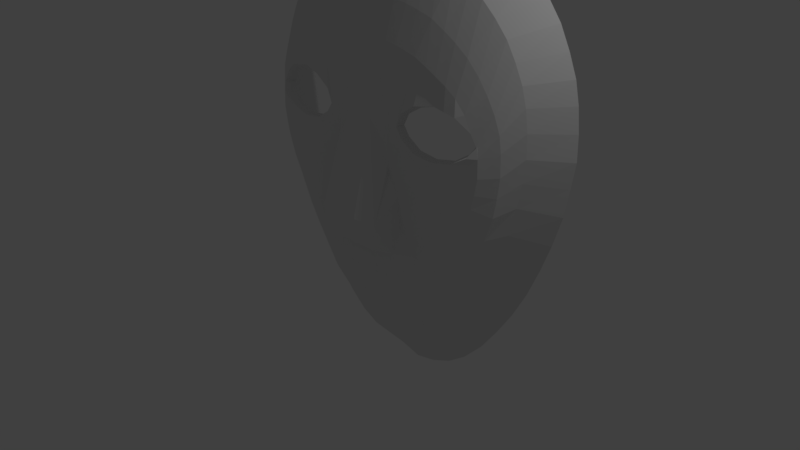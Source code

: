 # Source: NormalMaskTemplatePrototype.blend  (saved by Blender 2.79.0; exported with 4.5.12 LTS)
import bpy
from mathutils import Matrix  # noqa: F401  (used for matrix-valued properties, if any)

bpy.ops.wm.read_factory_settings(use_empty=True)
scene = bpy.context.scene
scene.name = 'Scene'

# ---- collections
col_collection_1 = bpy.data.collections.new('Collection 1'); scene.collection.children.link(col_collection_1)

# ---- materials (node trees are filled in below, after node groups)
mat_material = bpy.data.materials.new('Material')
mat_material.alpha_threshold = 0.0
mat_material.use_transparent_shadow = False
mat_material.roughness = 0.5
mat_material.line_color = (0.0, 0.0, 0.0, 1.0)

# ---- material node trees

# ---- world
world_world = bpy.data.worlds.new('World'); scene.world = world_world
world_world.color = (0.05088, 0.05088, 0.05088)
world_world.use_sun_shadow = False
world_world.sun_shadow_jitter_overblur = 0.0
world_world.cycles.sampling_method = 'MANUAL'

# ---- cameras
cam_camera = bpy.data.cameras.new('Camera')
cam_camera.clip_end = 100.0
cam_camera.lens = 35.0
cam_camera.sensor_width = 32.0
cam_camera.sensor_height = 18.0
cam_camera.ortho_scale = 7.314
cam_camera.dof.focus_distance = 0.0
cam_camera.dof.aperture_fstop = 128.0

# ---- lights
light_lamp = bpy.data.lights.new('Lamp', 'POINT')
light_lamp.transmission_factor = 0.0
light_lamp.cutoff_distance = 30.0
light_lamp.energy = 100.0
light_lamp.shadow_buffer_clip_start = 1.001
light_lamp.shadow_soft_size = 0.1
light_lamp.shadow_maximum_resolution = 0.006
light_lamp.use_absolute_resolution = True

# ---- meshes
me_cube = bpy.data.meshes.new('Cube')
me_cube.from_pydata([(0.2813, 1.005, 4.178), (0.5566, 1.005, 4.118), (0.832, 1.005, 4.022), (1.095, 1.005, 3.914), (1.347, 1.005, 3.735), (1.55, 1.005, 3.567), (1.754, 1.005, 3.352), (1.933, 1.005, 3.112), (2.065, 1.005, 2.849), (2.173, 1.005, 2.586), (2.233, 1.005, 2.322), (2.268, 1.005, 2.023), (2.28, 1.005, 1.712), (2.233, 1.005, 1.389), (2.173, 1.005, 1.029), (2.053, 1.005, 0.6225), (1.921, 1.005, 0.2514), (1.754, 1.005, -0.1556), (1.562, 1.005, -0.5267), (1.335, 1.005, -0.8858), (1.095, 1.005, -1.221), (0.82, 1.005, -1.52), (0.5566, 1.005, -1.724), (0.2813, 1.005, -1.855), (0.5806, 0.06262, 1.891), (1.622, 0.1803, 1.903), (1.107, 0.1181, 2.227), (1.107, 0.07649, 1.616), (1.562, 0.107, 1.796), (1.359, 0.107, 1.664), (0.8559, 0.06262, 1.652), (0.6644, 0.06262, 1.772), (0.6644, 0.06262, 2.047), (0.8559, 0.06262, 2.167), (1.383, 0.1181, 2.167), (1.55, 0.1735, 2.035), (0.1787, -0.2906, 0.4545), (0.5528, -0.03444, 0.3159), (0.3949, -0.2286, 0.399), (0.2614, -0.03444, 0.2839), (0.2786, 0.5151, 3.778), (0.511, 0.5151, 3.737), (0.7403, 0.5151, 3.669), (0.9561, 0.5151, 3.592), (1.158, 0.5151, 3.456), (1.327, 0.5151, 3.329), (1.502, 0.5151, 3.165), (1.661, 0.5151, 2.979), (1.782, 0.5151, 2.768), (1.879, 0.5151, 2.554), (1.933, 0.5151, 2.334), (1.966, 0.5151, 2.074), (1.972, 0.5151, 1.793), (1.939, 0.5151, 1.514), (1.883, 0.5151, 1.202), (1.784, 0.5151, 0.8373), (1.656, 0.5151, 0.5156), (1.52, 0.5151, 0.1875), (1.332, 0.5151, -0.138), (1.141, 0.5151, -0.4375), (0.9493, 0.5151, -0.7277), (0.7281, 0.4752, -0.9896), (0.5104, 0.4752, -1.166), (0.2793, 0.4752, -1.276), (0.2805, 0.3067, 3.225), (0.4687, 0.3067, 3.201), (0.6639, 0.3067, 3.156), (0.8544, 0.3067, 3.101), (1.04, 0.3067, 3.0), (1.197, 0.3067, 2.903), (1.372, 0.3067, 2.773), (1.526, 0.3067, 2.605), (1.645, 0.3067, 2.43), (1.741, 0.3067, 2.249), (1.804, 0.3067, 2.056), (1.821, 0.3067, 1.862), (1.82, 0.3067, 1.593), (1.787, 0.3067, 1.345), (1.745, 0.3067, 1.099), (1.64, 0.3067, 0.7835), (1.518, 0.3067, 0.5101), (1.375, 0.3067, 0.2239), (1.213, 0.3067, -0.03821), (1.029, 0.3067, -0.3033), (0.8498, 0.3067, -0.557), (0.6532, 0.3466, -0.7828), (0.4696, 0.3466, -0.932), (0.2828, 0.3466, -1.023), (0.1746, -0.2906, 0.6922), (0.394, -0.2286, 0.6484), (0.5536, 0.07649, 0.5686), (0.1746, 0.002599, 1.885), (0.3898, 0.06262, 1.768), (1.622, 0.1735, 1.903), (0.285, 0.1735, -0.553), (0.4271, 0.1735, -0.492), (0.5775, 0.1735, -0.3864), (0.7513, 0.1735, -0.2192), (0.9197, 0.1735, -0.01759), (1.089, 0.1735, 0.2129), (1.24, 0.1735, 0.4482), (1.378, 0.1735, 0.7002), (1.5, 0.1735, 0.929), (1.594, 0.1735, 1.19), (1.635, 0.1735, 1.367), (1.668, 0.1735, 1.57), (1.653, 0.1735, 1.788), (1.467, 0.1735, 2.211), (1.346, 0.1735, 2.358), (1.206, 0.1735, 2.461), (1.056, 0.1735, 2.543), (0.9126, 0.1735, 2.617), (0.7482, 0.1735, 2.694), (0.5868, 0.1735, 2.736), (0.4282, 0.1735, 2.77), (0.2829, 0.1735, 2.788), (0.2793, 0.107, -0.1373), (0.4185, 0.107, -0.08604), (0.5594, 0.107, -0.001936), (0.713, 0.107, 0.1331), (0.853, 0.107, 0.2896), (0.9807, 0.107, 0.4618), (1.083, 0.107, 0.6381), (1.171, 0.107, 0.8372), (1.255, 0.107, 1.034), (1.319, 0.107, 1.277), (1.347, 0.107, 1.446), (1.245, 0.1181, 2.197), (0.4071, -0.03444, 0.2999), (0.9803, 0.1181, 2.287), (0.855, 0.1181, 2.333), (0.7136, 0.1181, 2.366), (0.5644, 0.1181, 2.396), (0.4176, 0.1181, 2.431), (0.2795, 0.1181, 2.451), (0.5432, 0.06262, 1.003), (0.3948, 0.06262, 1.237), (0.6793, 0.07649, 0.7022), (0.7749, 0.07649, 0.8402), (0.861, 0.07649, 1.007), (0.9371, 0.07649, 1.188), (0.9825, 0.07649, 1.349), (0.9957, 0.07649, 1.48), (0.3923, 0.06262, 1.502), (0.3911, 0.06262, 1.635), (0.3936, 0.06262, 1.37), (-0.2813, 1.005, 4.178), (-0.5566, 1.005, 4.118), (-0.832, 1.005, 4.022), (-1.095, 1.005, 3.914), (-1.347, 1.005, 3.735), (-1.55, 1.005, 3.567), (-1.754, 1.005, 3.352), (-1.933, 1.005, 3.112), (-2.065, 1.005, 2.849), (-2.173, 1.005, 2.586), (-2.233, 1.005, 2.322), (-2.268, 1.005, 2.023), (-2.28, 1.005, 1.712), (-2.233, 1.005, 1.389), (-2.173, 1.005, 1.029), (-2.053, 1.005, 0.6225), (-1.921, 1.005, 0.2514), (-1.754, 1.005, -0.1556), (-1.562, 1.005, -0.5267), (-1.335, 1.005, -0.8858), (-1.095, 1.005, -1.221), (-0.82, 1.005, -1.52), (-0.5566, 1.005, -1.724), (-0.2813, 1.005, -1.855), (-0.5806, 0.06262, 1.891), (-1.622, 0.1803, 1.903), (-1.107, 0.1181, 2.227), (-1.107, 0.07649, 1.616), (-1.562, 0.107, 1.796), (-1.359, 0.107, 1.664), (-0.8559, 0.06262, 1.652), (-0.6644, 0.06262, 1.772), (-0.6644, 0.06262, 2.047), (-0.8559, 0.06262, 2.167), (-1.383, 0.1181, 2.167), (-1.55, 0.1735, 2.035), (-0.1787, -0.2906, 0.4545), (-0.5528, -0.03444, 0.3159), (-0.3949, -0.2286, 0.399), (-0.2614, -0.03444, 0.2839), (-0.2786, 0.5151, 3.778), (-0.511, 0.5151, 3.737), (-0.7403, 0.5151, 3.669), (-0.9561, 0.5151, 3.592), (-1.158, 0.5151, 3.456), (-1.327, 0.5151, 3.329), (-1.502, 0.5151, 3.165), (-1.661, 0.5151, 2.979), (-1.782, 0.5151, 2.768), (-1.879, 0.5151, 2.554), (-1.933, 0.5151, 2.334), (-1.966, 0.5151, 2.074), (-1.972, 0.5151, 1.793), (-1.939, 0.5151, 1.514), (-1.883, 0.5151, 1.202), (-1.784, 0.5151, 0.8373), (-1.656, 0.5151, 0.5156), (-1.52, 0.5151, 0.1875), (-1.332, 0.5151, -0.138), (-1.141, 0.5151, -0.4375), (-0.9493, 0.5151, -0.7277), (-0.7281, 0.4752, -0.9896), (-0.5104, 0.4752, -1.166), (-0.2793, 0.4752, -1.276), (-0.2805, 0.3067, 3.225), (-0.4687, 0.3067, 3.201), (-0.6639, 0.3067, 3.156), (-0.8544, 0.3067, 3.101), (-1.04, 0.3067, 3.0), (-1.197, 0.3067, 2.903), (-1.372, 0.3067, 2.773), (-1.526, 0.3067, 2.605), (-1.645, 0.3067, 2.43), (-1.741, 0.3067, 2.249), (-1.804, 0.3067, 2.056), (-1.821, 0.3067, 1.862), (-1.82, 0.3067, 1.593), (-1.787, 0.3067, 1.345), (-1.745, 0.3067, 1.099), (-1.64, 0.3067, 0.7835), (-1.518, 0.3067, 0.5101), (-1.375, 0.3067, 0.2239), (-1.213, 0.3067, -0.03821), (-1.029, 0.3067, -0.3033), (-0.8498, 0.3067, -0.557), (-0.6532, 0.3466, -0.7828), (-0.4696, 0.3466, -0.932), (-0.2828, 0.3466, -1.023), (-0.1746, -0.2906, 0.6922), (-0.394, -0.2286, 0.6484), (-0.5536, 0.07649, 0.5686), (-0.1746, 0.002599, 1.885), (-0.3898, 0.06262, 1.768), (-1.622, 0.1735, 1.903), (-0.285, 0.1735, -0.553), (-0.4271, 0.1735, -0.492), (-0.5775, 0.1735, -0.3864), (-0.7513, 0.1735, -0.2192), (-0.9197, 0.1735, -0.01759), (-1.089, 0.1735, 0.2129), (-1.24, 0.1735, 0.4482), (-1.378, 0.1735, 0.7002), (-1.5, 0.1735, 0.929), (-1.594, 0.1735, 1.19), (-1.635, 0.1735, 1.367), (-1.668, 0.1735, 1.57), (-1.653, 0.1735, 1.788), (-1.467, 0.1735, 2.211), (-1.346, 0.1735, 2.358), (-1.206, 0.1735, 2.461), (-1.056, 0.1735, 2.543), (-0.9126, 0.1735, 2.617), (-0.7482, 0.1735, 2.694), (-0.5868, 0.1735, 2.736), (-0.4282, 0.1735, 2.77), (-0.2829, 0.1735, 2.788), (-0.2793, 0.107, -0.1373), (-0.4185, 0.107, -0.08604), (-0.5594, 0.107, -0.001936), (-0.713, 0.107, 0.1331), (-0.853, 0.107, 0.2896), (-0.9807, 0.107, 0.4618), (-1.083, 0.107, 0.6381), (-1.171, 0.107, 0.8372), (-1.255, 0.107, 1.034), (-1.319, 0.107, 1.277), (-1.347, 0.107, 1.446), (-1.245, 0.1181, 2.197), (-0.4071, -0.03444, 0.2999), (-0.9803, 0.1181, 2.287), (-0.855, 0.1181, 2.333), (-0.7136, 0.1181, 2.366), (-0.5644, 0.1181, 2.396), (-0.4176, 0.1181, 2.431), (-0.2795, 0.1181, 2.451), (-0.5432, 0.06262, 1.003), (-0.3948, 0.06262, 1.237), (-0.6793, 0.07649, 0.7022), (-0.7749, 0.07649, 0.8402), (-0.861, 0.07649, 1.007), (-0.9371, 0.07649, 1.188), (-0.9825, 0.07649, 1.349), (-0.9957, 0.07649, 1.48), (-0.3923, 0.06262, 1.502), (-0.3911, 0.06262, 1.635), (-0.3936, 0.06262, 1.37), (-0.002771, 1.005, 4.193), (-0.002771, 1.005, -1.926), (-0.002771, -0.03444, 0.2522), (0.0, 0.1735, 2.788), (0.0, 0.1735, -0.553), (-3.998e-26, -0.2906, 0.4545), (0.0, 0.1181, 2.451), (0.0, 0.3466, -1.023), (0.0, 0.5151, 3.778), (0.0, 0.002599, 1.885), (0.0, 0.4752, -1.276), (0.0, 0.3067, 3.225), (0.0, 0.107, -0.1373), (-3.998e-26, -0.2906, 0.6922), (-1.622, 0.1803, 1.903), (1.622, 0.1803, 1.903)], [], [(13, 14, 54, 53), (6, 7, 47, 46), (21, 22, 62, 61), (14, 15, 55, 54), (7, 8, 48, 47), (22, 23, 63, 62), (0, 1, 41, 40), (15, 16, 56, 55), (8, 9, 49, 48), (1, 2, 42, 41), (16, 17, 57, 56), (9, 10, 50, 49), (2, 3, 43, 42), (17, 18, 58, 57), (10, 11, 51, 50), (3, 4, 44, 43), (18, 19, 59, 58), (11, 12, 52, 51), (4, 5, 45, 44), (19, 20, 60, 59), (12, 13, 53, 52), (5, 6, 46, 45), (20, 21, 61, 60), (52, 53, 77, 76), (45, 46, 70, 69), (60, 61, 85, 84), (53, 54, 78, 77), (46, 47, 71, 70), (61, 62, 86, 85), (54, 55, 79, 78), (47, 48, 72, 71), (62, 63, 87, 86), (40, 41, 65, 64), (55, 56, 80, 79), (48, 49, 73, 72), (41, 42, 66, 65), (56, 57, 81, 80), (49, 50, 74, 73), (42, 43, 67, 66), (57, 58, 82, 81), (50, 51, 75, 74), (43, 44, 68, 67), (58, 59, 83, 82), (51, 52, 76, 75), (44, 45, 69, 68), (59, 60, 84, 83), (78, 79, 102, 103), (85, 86, 95, 96), (77, 78, 103, 104), (72, 73, 35, 107), (71, 72, 107, 108), (84, 85, 96, 97), (75, 76, 105, 106), (83, 84, 97, 98), (86, 87, 94, 95), (76, 77, 104, 105), (64, 65, 114, 115), (79, 80, 101, 102), (69, 70, 109, 110), (66, 67, 112, 113), (68, 69, 110, 111), (80, 81, 100, 101), (65, 66, 113, 114), (73, 74, 25, 35), (82, 83, 98, 99), (74, 75, 106, 25), (81, 82, 99, 100), (67, 68, 111, 112), (70, 71, 108, 109), (97, 96, 118, 119), (102, 101, 123, 124), (105, 104, 126, 29), (104, 103, 125, 126), (96, 95, 117, 118), (98, 97, 119, 120), (95, 94, 116, 117), (100, 99, 121, 122), (99, 98, 120, 121), (101, 100, 122, 123), (103, 102, 124, 125), (115, 114, 133, 134), (109, 108, 127, 26), (111, 110, 129, 130), (114, 113, 132, 133), (110, 109, 26, 129), (108, 107, 34, 127), (113, 112, 131, 132), (112, 111, 130, 131), (123, 122, 138, 139), (122, 121, 137, 138), (126, 125, 141, 142), (124, 123, 139, 140), (29, 126, 142, 27), (125, 124, 140, 141), (121, 120, 90, 137), (29, 28, 106, 105), (93, 106, 28), (35, 34, 107), (26, 33, 129), (33, 32, 130, 129), (32, 24, 131, 130), (132, 131, 24), (92, 91, 134, 133), (133, 132, 24, 92), (31, 92, 24), (31, 30, 92), (30, 27, 142), (37, 90, 120, 119), (119, 118, 37), (117, 128, 37, 118), (39, 128, 117, 116), (38, 37, 128, 39, 36), (37, 38, 89, 90), (38, 36, 88, 89), (88, 91, 92, 144, 143, 145, 136, 89), (89, 136, 135, 90), (90, 135, 137), (138, 137, 135), (139, 138, 135, 136), (140, 139, 136, 145), (141, 140, 145, 143), (142, 141, 143, 144), (144, 92, 30, 142), (159, 199, 200, 160), (152, 192, 193, 153), (167, 207, 208, 168), (160, 200, 201, 161), (153, 193, 194, 154), (168, 208, 209, 169), (146, 186, 187, 147), (161, 201, 202, 162), (154, 194, 195, 155), (147, 187, 188, 148), (162, 202, 203, 163), (155, 195, 196, 156), (148, 188, 189, 149), (163, 203, 204, 164), (156, 196, 197, 157), (149, 189, 190, 150), (164, 204, 205, 165), (157, 197, 198, 158), (150, 190, 191, 151), (165, 205, 206, 166), (158, 198, 199, 159), (151, 191, 192, 152), (166, 206, 207, 167), (198, 222, 223, 199), (191, 215, 216, 192), (206, 230, 231, 207), (199, 223, 224, 200), (192, 216, 217, 193), (207, 231, 232, 208), (200, 224, 225, 201), (193, 217, 218, 194), (208, 232, 233, 209), (186, 210, 211, 187), (201, 225, 226, 202), (194, 218, 219, 195), (187, 211, 212, 188), (202, 226, 227, 203), (195, 219, 220, 196), (188, 212, 213, 189), (203, 227, 228, 204), (196, 220, 221, 197), (189, 213, 214, 190), (204, 228, 229, 205), (197, 221, 222, 198), (190, 214, 215, 191), (205, 229, 230, 206), (224, 249, 248, 225), (231, 242, 241, 232), (223, 250, 249, 224), (218, 253, 181, 219), (217, 254, 253, 218), (230, 243, 242, 231), (221, 252, 251, 222), (229, 244, 243, 230), (232, 241, 240, 233), (222, 251, 250, 223), (210, 261, 260, 211), (225, 248, 247, 226), (215, 256, 255, 216), (212, 259, 258, 213), (214, 257, 256, 215), (226, 247, 246, 227), (211, 260, 259, 212), (219, 181, 171, 220), (228, 245, 244, 229), (220, 171, 252, 221), (227, 246, 245, 228), (213, 258, 257, 214), (216, 255, 254, 217), (243, 265, 264, 242), (248, 270, 269, 247), (251, 175, 272, 250), (250, 272, 271, 249), (242, 264, 263, 241), (244, 266, 265, 243), (241, 263, 262, 240), (246, 268, 267, 245), (245, 267, 266, 244), (247, 269, 268, 246), (249, 271, 270, 248), (261, 280, 279, 260), (255, 172, 273, 254), (257, 276, 275, 256), (260, 279, 278, 259), (256, 275, 172, 255), (254, 273, 180, 253), (259, 278, 277, 258), (258, 277, 276, 257), (269, 285, 284, 268), (268, 284, 283, 267), (272, 288, 287, 271), (270, 286, 285, 269), (175, 173, 288, 272), (271, 287, 286, 270), (267, 283, 236, 266), (175, 251, 252, 174), (239, 174, 252), (181, 253, 180), (172, 275, 179), (179, 275, 276, 178), (178, 276, 277, 170), (278, 170, 277), (238, 279, 280, 237), (279, 238, 170, 278), (177, 170, 238), (177, 238, 176), (176, 288, 173), (183, 265, 266, 236), (265, 183, 264), (263, 264, 183, 274), (185, 262, 263, 274), (184, 182, 185, 274, 183), (183, 236, 235, 184), (184, 235, 234, 182), (234, 235, 282, 291, 289, 290, 238, 237), (235, 236, 281, 282), (236, 283, 281), (284, 281, 283), (285, 282, 281, 284), (286, 291, 282, 285), (287, 289, 291, 286), (288, 290, 289, 287), (290, 288, 176, 238), (63, 302, 299, 87), (87, 299, 296, 94), (94, 296, 304, 116), (0, 40, 300, 292), (39, 294, 297, 36), (36, 297, 305, 88), (88, 305, 301, 91), (91, 301, 298, 134), (134, 298, 295, 115), (115, 295, 303, 64), (64, 303, 300, 40), (116, 304, 294, 39), (63, 23, 293, 302), (296, 299, 233, 240), (292, 300, 186, 146), (305, 297, 182, 234), (298, 301, 237, 280), (303, 295, 261, 210), (294, 304, 262, 185), (299, 302, 209, 233), (304, 296, 240, 262), (297, 294, 185, 182), (301, 305, 234, 237), (295, 298, 280, 261), (300, 303, 210, 186), (302, 293, 169, 209)])
me_cube.materials.append(mat_material)
me_cube.use_remesh_preserve_volume = False
me_cube.use_remesh_preserve_attributes = False
me_cube.use_mirror_vertex_groups = False
me_cube.update()

# ---- objects
ob_cube = bpy.data.objects.new('Cube', me_cube)
ob_lamp = bpy.data.objects.new('Lamp', light_lamp)
ob_camera = bpy.data.objects.new('Camera', cam_camera)

# ---- transforms, parenting, visibility, modifiers, constraints
ob_cube.location = (0.0, 0.0, 0.0)
ob_cube.lock_rotations_4d = False
ob_cube.empty_display_type = 'ARROWS'
ob_cube.lineart.crease_threshold = 0.0
_vg = ob_cube.vertex_groups.new(name='Eye')
_vg = ob_cube.vertex_groups.new(name='WholeFace')
_m = ob_cube.modifiers.new('Solidify', 'SOLIDIFY')
_m.thickness = 0.125
_m.nonmanifold_thickness_mode = 'FIXED'
_m.nonmanifold_merge_threshold = 0.0003
ob_lamp.location = (4.076, 1.005, 5.904)
ob_lamp.rotation_euler = (0.6503, 0.05522, 1.866)
ob_lamp.lock_rotations_4d = False
ob_lamp.empty_display_type = 'ARROWS'
ob_lamp.color = (0.0, 0.0, 0.0, 0.0)
ob_lamp.lineart.crease_threshold = 0.0
ob_camera.location = (7.481, -6.508, 5.344)
ob_camera.rotation_euler = (1.109, 0.0, 0.8149)
ob_camera.lock_rotations_4d = False
ob_camera.empty_display_type = 'ARROWS'
ob_camera.color = (0.0, 0.0, 0.0, 0.0)
ob_camera.display_type = 'WIRE'
ob_camera.lineart.crease_threshold = 0.0

# ---- collection membership
col_collection_1.objects.link(ob_cube)
col_collection_1.objects.link(ob_lamp)
col_collection_1.objects.link(ob_camera)

# ---- scene / render settings (as saved in the file)
scene.camera = ob_camera
scene.frame_start = 1; scene.frame_end = 250; scene.frame_set(1)
scene.render.engine = 'BLENDER_EEVEE_NEXT'
scene.render.resolution_percentage = 50
scene.render.dither_intensity = 0.0
scene.cycles.use_denoising = False
scene.cycles.samples = 128
scene.cycles.sampling_pattern = 'TABULATED_SOBOL'
scene.cycles.use_adaptive_sampling = False
scene.cycles.use_light_tree = False
scene.cycles.blur_glossy = 0.0
scene.cycles.sample_clamp_indirect = 0.0
scene.view_settings.view_transform = 'Standard'
bpy.context.view_layer.update()

